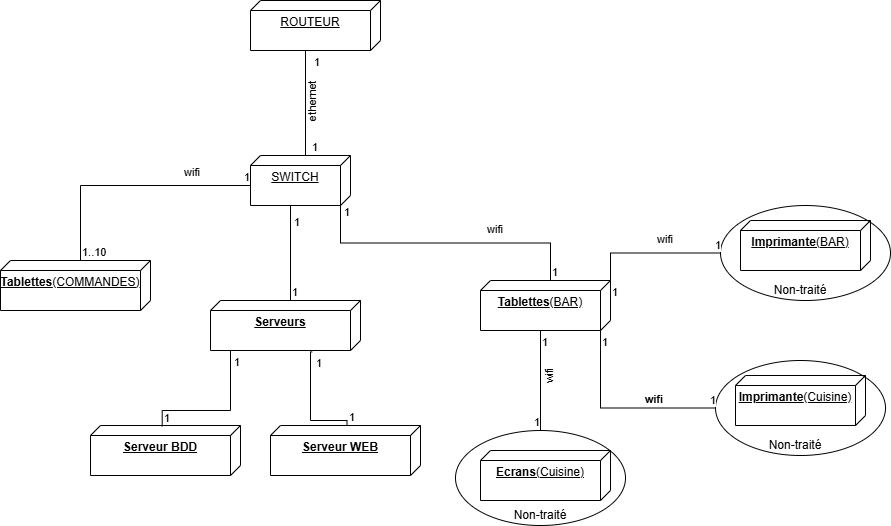

The diagram above was exported from draw.io. Its source (the exported page's mxGraphModel, read from the mxfile embedded in the PNG):
<mxGraphModel dx="1434" dy="738" grid="1" gridSize="10" guides="1" tooltips="1" connect="1" arrows="1" fold="1" page="1" pageScale="1" pageWidth="827" pageHeight="1169" math="0" shadow="0">
  <root>
    <mxCell id="0" />
    <mxCell id="1" parent="0" />
    <mxCell id="0UQuae3DYyCWQXwitqaj-1" value="&lt;b&gt;Tablettes&lt;/b&gt;(COMMANDES)" style="verticalAlign=top;align=center;spacingTop=8;spacingLeft=2;spacingRight=12;shape=cube;size=10;direction=south;fontStyle=4;html=1;whiteSpace=wrap;" parent="1" vertex="1">
      <mxGeometry x="120" y="340" width="150" height="50" as="geometry" />
    </mxCell>
    <mxCell id="0UQuae3DYyCWQXwitqaj-2" value="SWITCH" style="verticalAlign=top;align=center;spacingTop=8;spacingLeft=2;spacingRight=12;shape=cube;size=10;direction=south;fontStyle=4;html=1;whiteSpace=wrap;" parent="1" vertex="1">
      <mxGeometry x="370" y="235" width="100" height="50" as="geometry" />
    </mxCell>
    <mxCell id="0UQuae3DYyCWQXwitqaj-3" value="ROUTEUR" style="verticalAlign=top;align=center;spacingTop=8;spacingLeft=2;spacingRight=12;shape=cube;size=10;direction=south;fontStyle=4;html=1;whiteSpace=wrap;" parent="1" vertex="1">
      <mxGeometry x="370" y="80" width="130" height="50" as="geometry" />
    </mxCell>
    <mxCell id="0UQuae3DYyCWQXwitqaj-4" value="" style="endArrow=none;html=1;edgeStyle=orthogonalEdgeStyle;rounded=0;exitX=0;exitY=0;exitDx=0;exitDy=45;exitPerimeter=0;entryX=0;entryY=0;entryDx=50;entryDy=70;entryPerimeter=0;" parent="1" source="0UQuae3DYyCWQXwitqaj-2" target="0UQuae3DYyCWQXwitqaj-3" edge="1">
      <mxGeometry relative="1" as="geometry">
        <mxPoint x="330" y="380" as="sourcePoint" />
        <mxPoint x="490" y="380" as="targetPoint" />
        <Array as="points">
          <mxPoint x="425" y="130" />
        </Array>
      </mxGeometry>
    </mxCell>
    <mxCell id="0UQuae3DYyCWQXwitqaj-5" value="1" style="edgeLabel;resizable=0;html=1;align=left;verticalAlign=bottom;" parent="0UQuae3DYyCWQXwitqaj-4" connectable="0" vertex="1">
      <mxGeometry x="-1" relative="1" as="geometry">
        <mxPoint x="5" as="offset" />
      </mxGeometry>
    </mxCell>
    <mxCell id="0UQuae3DYyCWQXwitqaj-6" value="1" style="edgeLabel;resizable=0;html=1;align=right;verticalAlign=bottom;" parent="0UQuae3DYyCWQXwitqaj-4" connectable="0" vertex="1">
      <mxGeometry x="1" relative="1" as="geometry">
        <mxPoint x="10" y="20" as="offset" />
      </mxGeometry>
    </mxCell>
    <mxCell id="0UQuae3DYyCWQXwitqaj-8" value="&lt;b&gt;Tablettes&lt;/b&gt;(BAR)" style="verticalAlign=top;align=center;spacingTop=8;spacingLeft=2;spacingRight=12;shape=cube;size=10;direction=south;fontStyle=4;html=1;whiteSpace=wrap;" parent="1" vertex="1">
      <mxGeometry x="600" y="360" width="130" height="50" as="geometry" />
    </mxCell>
    <mxCell id="0UQuae3DYyCWQXwitqaj-9" value="ethernet" style="edgeLabel;resizable=0;html=1;align=right;verticalAlign=bottom;rotation=270;" parent="1" connectable="0" vertex="1">
      <mxGeometry x="440" y="160" as="geometry" />
    </mxCell>
    <mxCell id="0UQuae3DYyCWQXwitqaj-10" value="" style="endArrow=none;html=1;edgeStyle=orthogonalEdgeStyle;rounded=0;exitX=0;exitY=0;exitDx=0;exitDy=70;exitPerimeter=0;entryX=0;entryY=0;entryDx=30;entryDy=100;entryPerimeter=0;" parent="1" source="0UQuae3DYyCWQXwitqaj-1" target="0UQuae3DYyCWQXwitqaj-2" edge="1">
      <mxGeometry relative="1" as="geometry">
        <mxPoint x="110" y="320" as="sourcePoint" />
        <mxPoint x="270" y="320" as="targetPoint" />
      </mxGeometry>
    </mxCell>
    <mxCell id="0UQuae3DYyCWQXwitqaj-11" value="1..10" style="edgeLabel;resizable=0;html=1;align=left;verticalAlign=bottom;" parent="0UQuae3DYyCWQXwitqaj-10" connectable="0" vertex="1">
      <mxGeometry x="-1" relative="1" as="geometry" />
    </mxCell>
    <mxCell id="0UQuae3DYyCWQXwitqaj-12" value="1" style="edgeLabel;resizable=0;html=1;align=right;verticalAlign=bottom;" parent="0UQuae3DYyCWQXwitqaj-10" connectable="0" vertex="1">
      <mxGeometry x="1" relative="1" as="geometry" />
    </mxCell>
    <mxCell id="0UQuae3DYyCWQXwitqaj-13" value="" style="endArrow=none;html=1;edgeStyle=orthogonalEdgeStyle;rounded=0;exitX=0;exitY=0;exitDx=0;exitDy=60;exitPerimeter=0;entryX=0;entryY=0;entryDx=50;entryDy=10;entryPerimeter=0;" parent="1" source="0UQuae3DYyCWQXwitqaj-8" target="0UQuae3DYyCWQXwitqaj-2" edge="1">
      <mxGeometry relative="1" as="geometry">
        <mxPoint x="220" y="330" as="sourcePoint" />
        <mxPoint x="380" y="330" as="targetPoint" />
      </mxGeometry>
    </mxCell>
    <mxCell id="0UQuae3DYyCWQXwitqaj-14" value="1" style="edgeLabel;resizable=0;html=1;align=left;verticalAlign=bottom;" parent="0UQuae3DYyCWQXwitqaj-13" connectable="0" vertex="1">
      <mxGeometry x="-1" relative="1" as="geometry" />
    </mxCell>
    <mxCell id="0UQuae3DYyCWQXwitqaj-15" value="1" style="edgeLabel;resizable=0;html=1;align=right;verticalAlign=bottom;" parent="0UQuae3DYyCWQXwitqaj-13" connectable="0" vertex="1">
      <mxGeometry x="1" relative="1" as="geometry">
        <mxPoint x="10" y="15" as="offset" />
      </mxGeometry>
    </mxCell>
    <mxCell id="0UQuae3DYyCWQXwitqaj-16" value="&lt;b&gt;Imprimante&lt;/b&gt;(BAR)" style="verticalAlign=top;align=center;spacingTop=8;spacingLeft=2;spacingRight=12;shape=cube;size=10;direction=south;fontStyle=4;html=1;whiteSpace=wrap;" parent="1" vertex="1">
      <mxGeometry x="860" y="300" width="130" height="50" as="geometry" />
    </mxCell>
    <mxCell id="0UQuae3DYyCWQXwitqaj-17" value="" style="ellipse;whiteSpace=wrap;html=1;fillColor=none;" parent="1" vertex="1">
      <mxGeometry x="840" y="285" width="170" height="95" as="geometry" />
    </mxCell>
    <mxCell id="0UQuae3DYyCWQXwitqaj-18" value="Non-traité" style="text;html=1;align=center;verticalAlign=middle;whiteSpace=wrap;rounded=0;" parent="1" vertex="1">
      <mxGeometry x="890" y="360" width="60" height="20" as="geometry" />
    </mxCell>
    <mxCell id="0UQuae3DYyCWQXwitqaj-19" value="&lt;b&gt;Imprimante&lt;/b&gt;(Cuisine)" style="verticalAlign=top;align=center;spacingTop=8;spacingLeft=2;spacingRight=12;shape=cube;size=10;direction=south;fontStyle=4;html=1;whiteSpace=wrap;" parent="1" vertex="1">
      <mxGeometry x="855" y="455" width="130" height="50" as="geometry" />
    </mxCell>
    <mxCell id="0UQuae3DYyCWQXwitqaj-20" value="" style="ellipse;whiteSpace=wrap;html=1;fillColor=none;" parent="1" vertex="1">
      <mxGeometry x="835" y="440" width="170" height="95" as="geometry" />
    </mxCell>
    <mxCell id="0UQuae3DYyCWQXwitqaj-21" value="Non-traité" style="text;html=1;align=center;verticalAlign=middle;whiteSpace=wrap;rounded=0;" parent="1" vertex="1">
      <mxGeometry x="885" y="515" width="60" height="20" as="geometry" />
    </mxCell>
    <mxCell id="0UQuae3DYyCWQXwitqaj-22" value="" style="endArrow=none;html=1;edgeStyle=orthogonalEdgeStyle;rounded=0;exitX=0;exitY=0;exitDx=50;exitDy=10;exitPerimeter=0;entryX=0;entryY=0.5;entryDx=0;entryDy=0;" parent="1" source="0UQuae3DYyCWQXwitqaj-8" target="0UQuae3DYyCWQXwitqaj-20" edge="1">
      <mxGeometry relative="1" as="geometry">
        <mxPoint x="570" y="505" as="sourcePoint" />
        <mxPoint x="730" y="505" as="targetPoint" />
      </mxGeometry>
    </mxCell>
    <mxCell id="0UQuae3DYyCWQXwitqaj-23" value="1" style="edgeLabel;resizable=0;html=1;align=left;verticalAlign=bottom;" parent="0UQuae3DYyCWQXwitqaj-22" connectable="0" vertex="1">
      <mxGeometry x="-1" relative="1" as="geometry">
        <mxPoint y="20" as="offset" />
      </mxGeometry>
    </mxCell>
    <mxCell id="0UQuae3DYyCWQXwitqaj-24" value="1" style="edgeLabel;resizable=0;html=1;align=right;verticalAlign=bottom;" parent="0UQuae3DYyCWQXwitqaj-22" connectable="0" vertex="1">
      <mxGeometry x="1" relative="1" as="geometry" />
    </mxCell>
    <mxCell id="0UQuae3DYyCWQXwitqaj-25" value="" style="endArrow=none;html=1;edgeStyle=orthogonalEdgeStyle;rounded=0;exitX=0;exitY=0;exitDx=0;exitDy=0;exitPerimeter=0;entryX=0;entryY=0.5;entryDx=0;entryDy=0;" parent="1" source="0UQuae3DYyCWQXwitqaj-8" target="0UQuae3DYyCWQXwitqaj-17" edge="1">
      <mxGeometry relative="1" as="geometry">
        <mxPoint x="810" y="360" as="sourcePoint" />
        <mxPoint x="860" y="498" as="targetPoint" />
      </mxGeometry>
    </mxCell>
    <mxCell id="0UQuae3DYyCWQXwitqaj-26" value="1" style="edgeLabel;resizable=0;html=1;align=left;verticalAlign=bottom;" parent="0UQuae3DYyCWQXwitqaj-25" connectable="0" vertex="1">
      <mxGeometry x="-1" relative="1" as="geometry">
        <mxPoint y="20" as="offset" />
      </mxGeometry>
    </mxCell>
    <mxCell id="0UQuae3DYyCWQXwitqaj-27" value="1" style="edgeLabel;resizable=0;html=1;align=right;verticalAlign=bottom;" parent="0UQuae3DYyCWQXwitqaj-25" connectable="0" vertex="1">
      <mxGeometry x="1" relative="1" as="geometry" />
    </mxCell>
    <mxCell id="0UQuae3DYyCWQXwitqaj-28" value="&lt;b&gt;Ecrans&lt;/b&gt;(Cuisine)" style="verticalAlign=top;align=center;spacingTop=8;spacingLeft=2;spacingRight=12;shape=cube;size=10;direction=south;fontStyle=4;html=1;whiteSpace=wrap;" parent="1" vertex="1">
      <mxGeometry x="600" y="530" width="130" height="50" as="geometry" />
    </mxCell>
    <mxCell id="0UQuae3DYyCWQXwitqaj-29" value="Non-traité" style="text;html=1;align=center;verticalAlign=middle;whiteSpace=wrap;rounded=0;" parent="1" vertex="1">
      <mxGeometry x="630" y="585" width="60" height="20" as="geometry" />
    </mxCell>
    <mxCell id="0UQuae3DYyCWQXwitqaj-30" value="" style="ellipse;whiteSpace=wrap;html=1;fillColor=none;" parent="1" vertex="1">
      <mxGeometry x="575" y="510" width="170" height="95" as="geometry" />
    </mxCell>
    <mxCell id="0UQuae3DYyCWQXwitqaj-31" value="" style="endArrow=none;html=1;edgeStyle=orthogonalEdgeStyle;rounded=0;exitX=0;exitY=0;exitDx=50;exitDy=70;exitPerimeter=0;entryX=0.5;entryY=0;entryDx=0;entryDy=0;" parent="1" source="0UQuae3DYyCWQXwitqaj-8" target="0UQuae3DYyCWQXwitqaj-30" edge="1">
      <mxGeometry relative="1" as="geometry">
        <mxPoint x="730" y="420" as="sourcePoint" />
        <mxPoint x="845" y="498" as="targetPoint" />
      </mxGeometry>
    </mxCell>
    <mxCell id="0UQuae3DYyCWQXwitqaj-32" value="1" style="edgeLabel;resizable=0;html=1;align=left;verticalAlign=bottom;" parent="0UQuae3DYyCWQXwitqaj-31" connectable="0" vertex="1">
      <mxGeometry x="-1" relative="1" as="geometry">
        <mxPoint y="20" as="offset" />
      </mxGeometry>
    </mxCell>
    <mxCell id="0UQuae3DYyCWQXwitqaj-33" value="1" style="edgeLabel;resizable=0;html=1;align=right;verticalAlign=bottom;" parent="0UQuae3DYyCWQXwitqaj-31" connectable="0" vertex="1">
      <mxGeometry x="1" relative="1" as="geometry" />
    </mxCell>
    <mxCell id="0UQuae3DYyCWQXwitqaj-35" value="wifi" style="edgeLabel;resizable=0;html=1;align=right;verticalAlign=bottom;rotation=0;" parent="1" connectable="0" vertex="1">
      <mxGeometry x="640" y="240" as="geometry">
        <mxPoint x="-17" y="77" as="offset" />
      </mxGeometry>
    </mxCell>
    <mxCell id="0UQuae3DYyCWQXwitqaj-36" value="wifi" style="edgeLabel;resizable=0;html=1;align=right;verticalAlign=bottom;rotation=0;" parent="1" connectable="0" vertex="1">
      <mxGeometry x="810" y="250" as="geometry">
        <mxPoint x="-17" y="77" as="offset" />
      </mxGeometry>
    </mxCell>
    <mxCell id="0UQuae3DYyCWQXwitqaj-37" value="wifi" style="edgeLabel;resizable=0;html=1;align=right;verticalAlign=bottom;rotation=0;fontStyle=1" parent="1" connectable="0" vertex="1">
      <mxGeometry x="800" y="410" as="geometry">
        <mxPoint x="-17" y="77" as="offset" />
      </mxGeometry>
    </mxCell>
    <mxCell id="0UQuae3DYyCWQXwitqaj-38" value="wifi" style="edgeLabel;resizable=0;html=1;align=right;verticalAlign=bottom;rotation=270;" parent="1" connectable="0" vertex="1">
      <mxGeometry x="600" y="430" as="geometry">
        <mxPoint x="-17" y="77" as="offset" />
      </mxGeometry>
    </mxCell>
    <mxCell id="0UQuae3DYyCWQXwitqaj-40" value="wifi" style="edgeLabel;resizable=0;html=1;align=right;verticalAlign=bottom;rotation=0;" parent="1" connectable="0" vertex="1">
      <mxGeometry x="320" y="260" as="geometry" />
    </mxCell>
    <mxCell id="0UQuae3DYyCWQXwitqaj-41" value="&lt;b&gt;Serveurs&lt;/b&gt;" style="verticalAlign=top;align=center;spacingTop=8;spacingLeft=2;spacingRight=12;shape=cube;size=10;direction=south;fontStyle=4;html=1;whiteSpace=wrap;" parent="1" vertex="1">
      <mxGeometry x="330" y="380" width="150" height="50" as="geometry" />
    </mxCell>
    <mxCell id="0UQuae3DYyCWQXwitqaj-42" value="" style="endArrow=none;html=1;edgeStyle=orthogonalEdgeStyle;rounded=0;exitX=0;exitY=0;exitDx=0;exitDy=70;exitPerimeter=0;" parent="1" source="0UQuae3DYyCWQXwitqaj-41" edge="1">
      <mxGeometry relative="1" as="geometry">
        <mxPoint x="680" y="370" as="sourcePoint" />
        <mxPoint x="410" y="290" as="targetPoint" />
        <Array as="points">
          <mxPoint x="410" y="285" />
        </Array>
      </mxGeometry>
    </mxCell>
    <mxCell id="0UQuae3DYyCWQXwitqaj-43" value="1" style="edgeLabel;resizable=0;html=1;align=left;verticalAlign=bottom;" parent="0UQuae3DYyCWQXwitqaj-42" connectable="0" vertex="1">
      <mxGeometry x="-1" relative="1" as="geometry" />
    </mxCell>
    <mxCell id="0UQuae3DYyCWQXwitqaj-44" value="1" style="edgeLabel;resizable=0;html=1;align=right;verticalAlign=bottom;" parent="0UQuae3DYyCWQXwitqaj-42" connectable="0" vertex="1">
      <mxGeometry x="1" relative="1" as="geometry">
        <mxPoint x="10" y="20" as="offset" />
      </mxGeometry>
    </mxCell>
    <mxCell id="0UQuae3DYyCWQXwitqaj-45" value="&lt;b&gt;Serveur BDD&lt;/b&gt;" style="verticalAlign=top;align=center;spacingTop=8;spacingLeft=2;spacingRight=12;shape=cube;size=10;direction=south;fontStyle=4;html=1;whiteSpace=wrap;" parent="1" vertex="1">
      <mxGeometry x="210" y="505" width="150" height="50" as="geometry" />
    </mxCell>
    <mxCell id="0UQuae3DYyCWQXwitqaj-46" value="&lt;b&gt;Serveur WEB&lt;/b&gt;" style="verticalAlign=top;align=center;spacingTop=8;spacingLeft=2;spacingRight=12;shape=cube;size=10;direction=south;fontStyle=4;html=1;whiteSpace=wrap;" parent="1" vertex="1">
      <mxGeometry x="390" y="505" width="150" height="50" as="geometry" />
    </mxCell>
    <mxCell id="0UQuae3DYyCWQXwitqaj-47" value="" style="endArrow=none;html=1;edgeStyle=orthogonalEdgeStyle;rounded=0;exitX=0.017;exitY=0.522;exitDx=0;exitDy=0;exitPerimeter=0;" parent="1" source="0UQuae3DYyCWQXwitqaj-45" edge="1">
      <mxGeometry relative="1" as="geometry">
        <mxPoint x="420" y="390" as="sourcePoint" />
        <mxPoint x="350" y="430" as="targetPoint" />
        <Array as="points">
          <mxPoint x="282" y="490" />
          <mxPoint x="350" y="490" />
        </Array>
      </mxGeometry>
    </mxCell>
    <mxCell id="0UQuae3DYyCWQXwitqaj-48" value="1" style="edgeLabel;resizable=0;html=1;align=left;verticalAlign=bottom;" parent="0UQuae3DYyCWQXwitqaj-47" connectable="0" vertex="1">
      <mxGeometry x="-1" relative="1" as="geometry" />
    </mxCell>
    <mxCell id="0UQuae3DYyCWQXwitqaj-49" value="1" style="edgeLabel;resizable=0;html=1;align=right;verticalAlign=bottom;" parent="0UQuae3DYyCWQXwitqaj-47" connectable="0" vertex="1">
      <mxGeometry x="1" relative="1" as="geometry">
        <mxPoint x="10" y="20" as="offset" />
      </mxGeometry>
    </mxCell>
    <mxCell id="0UQuae3DYyCWQXwitqaj-50" value="" style="endArrow=none;html=1;edgeStyle=orthogonalEdgeStyle;rounded=0;exitX=0.004;exitY=0.49;exitDx=0;exitDy=0;exitPerimeter=0;entryX=1.028;entryY=0.322;entryDx=0;entryDy=0;entryPerimeter=0;" parent="1" source="0UQuae3DYyCWQXwitqaj-46" target="0UQuae3DYyCWQXwitqaj-41" edge="1">
      <mxGeometry relative="1" as="geometry">
        <mxPoint x="292" y="516" as="sourcePoint" />
        <mxPoint x="360" y="440" as="targetPoint" />
        <Array as="points">
          <mxPoint x="467" y="500" />
          <mxPoint x="430" y="500" />
          <mxPoint x="430" y="431" />
        </Array>
      </mxGeometry>
    </mxCell>
    <mxCell id="0UQuae3DYyCWQXwitqaj-51" value="1" style="edgeLabel;resizable=0;html=1;align=left;verticalAlign=bottom;" parent="0UQuae3DYyCWQXwitqaj-50" connectable="0" vertex="1">
      <mxGeometry x="-1" relative="1" as="geometry" />
    </mxCell>
    <mxCell id="0UQuae3DYyCWQXwitqaj-52" value="1" style="edgeLabel;resizable=0;html=1;align=right;verticalAlign=bottom;" parent="0UQuae3DYyCWQXwitqaj-50" connectable="0" vertex="1">
      <mxGeometry x="1" relative="1" as="geometry">
        <mxPoint x="10" y="20" as="offset" />
      </mxGeometry>
    </mxCell>
  </root>
</mxGraphModel>